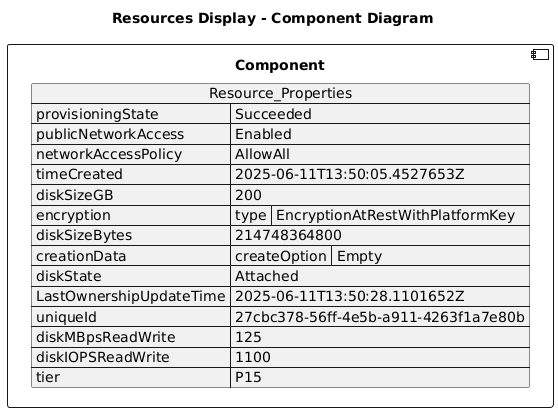

The diagram above was rendered by PlantUML. Its source (embedded in the PNG):
@startuml

title Resources Display - Component Diagram

component Component {

json  Resource_Properties {
  "provisioningState": "Succeeded",
  "publicNetworkAccess": "Enabled",
  "networkAccessPolicy": "AllowAll",
  "timeCreated": "2025-06-11T13:50:05.4527653Z",
  "diskSizeGB": 200,
  "encryption": {
    "type": "EncryptionAtRestWithPlatformKey"
  },
  "diskSizeBytes": 214748364800,
  "creationData": {
    "createOption": "Empty"
  },
  "diskState": "Attached",
  "LastOwnershipUpdateTime": "2025-06-11T13:50:28.1101652Z",
  "uniqueId": "27cbc378-56ff-4e5b-a911-4263f1a7e80b",
  "diskMBpsReadWrite": 125,
  "diskIOPSReadWrite": 1100,
  "tier": "P15"
}
}
@enduml